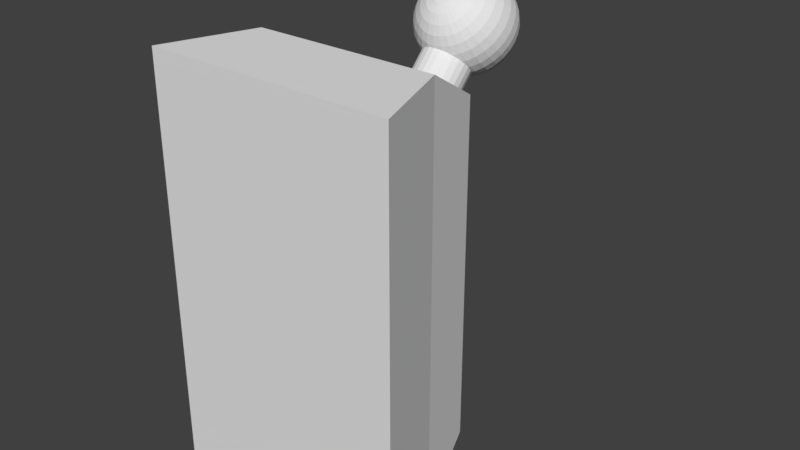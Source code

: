 # Source: Lever.blend  (saved by Blender 2.77.0; exported with 4.5.12 LTS)
import bpy
from mathutils import Matrix  # noqa: F401  (used for matrix-valued properties, if any)

bpy.ops.wm.read_factory_settings(use_empty=True)
scene = bpy.context.scene
scene.name = 'Scene'

# ---- collections
col_collection_1 = bpy.data.collections.new('Collection 1'); scene.collection.children.link(col_collection_1)

# ---- materials (node trees are filled in below, after node groups)
mat_metal = bpy.data.materials.new('Metal')
mat_metal.alpha_threshold = 0.0
mat_metal.use_transparent_shadow = False
mat_metal.roughness = 0.5
mat_red = bpy.data.materials.new('Red')
mat_red.alpha_threshold = 0.0
mat_red.use_transparent_shadow = False
mat_red.roughness = 0.5

# ---- material node trees

# ---- world
world_world = bpy.data.worlds.new('World'); scene.world = world_world
world_world.color = (0.05088, 0.05088, 0.05088)
world_world.use_sun_shadow = False
world_world.sun_shadow_jitter_overblur = 0.0
world_world.cycles.sampling_method = 'MANUAL'

# ---- meshes
me_cube = bpy.data.meshes.new('Cube')
me_cube.from_pydata([(-0.5917, 0.0, -1.0), (-0.5917, 0.0, 1.0), (-0.4406, 0.431, -1.0), (-0.4406, 0.431, 1.0), (0.5917, 0.0, -1.0), (0.5917, 0.0, 1.0), (0.4406, 0.431, -1.0), (0.4406, 0.431, 1.0), (-0.3568, 0.7641, 0.8099), (-0.3568, 0.7641, -0.8099), (0.3568, 0.7641, 0.8099), (0.3568, 0.7641, -0.8099), (-0.1397, 0.4011, 0.5905), (-0.1397, 0.4011, -0.5905), (0.1397, 0.4011, 0.5905), (0.1397, 0.4011, -0.5905)], [], [(1, 3, 2, 0), (6, 2, 9, 11), (7, 5, 4, 6), (5, 1, 0, 4), (0, 2, 6, 4), (5, 7, 3, 1), (9, 8, 12, 13), (3, 7, 10, 8), (2, 3, 8, 9), (7, 6, 11, 10), (11, 9, 13, 15), (8, 10, 14, 12), (10, 11, 15, 14), (13, 12, 14, 15)])
me_cube.use_remesh_preserve_volume = False
me_cube.use_remesh_preserve_attributes = False
me_cube.use_mirror_vertex_groups = False
me_cube.update()
me_cylinder = bpy.data.meshes.new('Cylinder')
me_cylinder.from_pydata([(-0.04381, 1.288, 0.2258), (-0.08674, 1.288, 0.2128), (-0.1263, 1.288, 0.1916), (-0.161, 1.288, 0.1632), (-0.1895, 1.288, 0.1285), (-0.2106, 1.288, 0.0889), (-0.2236, 1.288, 0.04596), (-0.228, 1.288, 0.001311), (-0.2236, 1.288, -0.04334), (-0.2106, 1.288, -0.08628), (-0.1895, 1.288, -0.1258), (-0.161, 1.288, -0.1605), (-0.1263, 1.288, -0.189), (-0.08674, 1.288, -0.2101), (-0.04381, 1.288, -0.2232), (-0.04295, 1.297, 0.2258), (-0.08506, 1.305, 0.2128), (-0.1239, 1.313, 0.1916), (-0.1579, 1.32, 0.1632), (-0.1858, 1.325, 0.1285), (-0.2065, 1.329, 0.0889), (-0.2193, 1.332, 0.04596), (-0.2236, 1.333, 0.001311), (-0.2193, 1.332, -0.04334), (-0.2065, 1.329, -0.08628), (-0.1858, 1.325, -0.1258), (-0.1579, 1.32, -0.1605), (-0.1239, 1.313, -0.189), (-0.08506, 1.305, -0.2101), (-0.04295, 1.297, -0.2232), (-0.04041, 1.305, 0.2258), (-0.08007, 1.322, 0.2128), (-0.1166, 1.337, 0.1916), (-0.1487, 1.35, 0.1632), (-0.175, 1.361, 0.1285), (-0.1945, 1.369, 0.0889), (-0.2065, 1.374, 0.04596), (-0.2106, 1.376, 0.001311), (-0.2065, 1.374, -0.04334), (-0.1945, 1.369, -0.08628), (-0.175, 1.361, -0.1258), (-0.1487, 1.35, -0.1605), (-0.1166, 1.337, -0.189), (-0.08007, 1.322, -0.2101), (-0.04041, 1.305, -0.2232), (-0.03628, 1.313, 0.2258), (-0.07198, 1.337, 0.2128), (-0.1049, 1.359, 0.1916), (-0.1337, 1.378, 0.1632), (-0.1574, 1.394, 0.1285), (-0.175, 1.405, 0.0889), (-0.1858, 1.413, 0.04596), (-0.1895, 1.415, 0.001311), (-0.1858, 1.413, -0.04334), (-0.175, 1.405, -0.08628), (-0.1574, 1.394, -0.1258), (-0.1337, 1.378, -0.1605), (-0.1049, 1.359, -0.189), (-0.07198, 1.337, -0.2101), (-0.03628, 1.313, -0.2232), (-0.03073, 1.32, 0.2258), (-0.06109, 1.35, 0.2128), (-0.08907, 1.378, 0.1916), (-0.1136, 1.402, 0.1632), (-0.1337, 1.423, 0.1285), (-0.1487, 1.438, 0.0889), (-0.1579, 1.447, 0.04596), (-0.161, 1.45, 0.001311), (-0.1579, 1.447, -0.04334), (-0.1487, 1.438, -0.08628), (-0.1337, 1.423, -0.1258), (-0.1136, 1.402, -0.1605), (-0.08907, 1.378, -0.189), (-0.06109, 1.35, -0.2101), (-0.03073, 1.32, -0.2232), (-0.02396, 1.325, 0.2258), (-0.04781, 1.361, 0.2128), (-0.0698, 1.394, 0.1916), (-0.08907, 1.423, 0.1632), (-0.1049, 1.446, 0.1285), (-0.1166, 1.464, 0.0889), (-0.1239, 1.475, 0.04596), (-0.1263, 1.478, 0.001311), (-0.1239, 1.475, -0.04334), (-0.1166, 1.464, -0.08628), (-0.1049, 1.446, -0.1258), (-0.08907, 1.423, -0.1605), (-0.0698, 1.394, -0.189), (-0.04781, 1.361, -0.2101), (-0.02396, 1.325, -0.2232), (-0.01624, 1.329, 0.2258), (-0.03267, 1.369, 0.2128), (-0.04781, 1.405, 0.1916), (-0.06109, 1.438, 0.1632), (-0.07198, 1.464, 0.1285), (-0.08007, 1.483, 0.0889), (-0.08506, 1.495, 0.04596), (-0.08674, 1.499, 0.001311), (-0.08506, 1.495, -0.04334), (-0.08007, 1.483, -0.08628), (-0.07198, 1.464, -0.1258), (-0.06109, 1.438, -0.1605), (-0.04781, 1.405, -0.189), (-0.03267, 1.369, -0.2101), (-0.01624, 1.329, -0.2232), (-0.007864, 1.332, 0.2258), (-0.01624, 1.374, 0.2128), (-0.02396, 1.413, 0.1916), (-0.03073, 1.447, 0.1632), (-0.03628, 1.475, 0.1285), (-0.04041, 1.495, 0.0889), (-0.04295, 1.508, 0.04596), (-0.04381, 1.512, 0.001311), (-0.04295, 1.508, -0.04334), (-0.04041, 1.495, -0.08628), (-0.03628, 1.475, -0.1258), (-0.03073, 1.447, -0.1605), (-0.02396, 1.413, -0.189), (-0.01624, 1.374, -0.2101), (-0.007864, 1.332, -0.2232), (0.000847, 1.333, 0.2258), (0.000847, 1.376, 0.2128), (0.000847, 1.415, 0.1916), (0.000847, 1.45, 0.1632), (0.000847, 1.478, 0.1285), (0.000847, 1.499, 0.0889), (0.000847, 1.512, 0.04596), (0.000847, 1.517, 0.001311), (0.000847, 1.512, -0.04334), (0.000847, 1.499, -0.08628), (0.000847, 1.478, -0.1258), (0.000847, 1.45, -0.1605), (0.000847, 1.415, -0.189), (0.000847, 1.376, -0.2101), (0.000847, 1.333, -0.2232), (0.009558, 1.332, 0.2258), (0.01793, 1.374, 0.2128), (0.02565, 1.413, 0.1916), (0.03242, 1.447, 0.1632), (0.03797, 1.475, 0.1285), (0.0421, 1.495, 0.0889), (0.04464, 1.508, 0.04596), (0.0455, 1.512, 0.001311), (0.04464, 1.508, -0.04334), (0.0421, 1.495, -0.08628), (0.03797, 1.475, -0.1258), (0.03242, 1.447, -0.1605), (0.02565, 1.413, -0.189), (0.01793, 1.374, -0.2101), (0.009558, 1.332, -0.2232), (0.01793, 1.329, 0.2258), (0.03437, 1.369, 0.2128), (0.04951, 1.405, 0.1916), (0.06278, 1.438, 0.1632), (0.07367, 1.464, 0.1285), (0.08177, 1.483, 0.0889), (0.08675, 1.495, 0.04596), (0.08844, 1.499, 0.001311), (0.08675, 1.495, -0.04334), (0.08177, 1.483, -0.08628), (0.07367, 1.464, -0.1258), (0.06278, 1.438, -0.1605), (0.04951, 1.405, -0.189), (0.03437, 1.369, -0.2101), (0.01793, 1.329, -0.2232), (0.02565, 1.325, 0.2258), (0.04951, 1.361, 0.2128), (0.07149, 1.394, 0.1916), (0.09076, 1.423, 0.1632), (0.1066, 1.446, 0.1285), (0.1183, 1.464, 0.0889), (0.1256, 1.475, 0.04596), (0.128, 1.478, 0.001311), (0.1256, 1.475, -0.04334), (0.1183, 1.464, -0.08628), (0.1066, 1.446, -0.1258), (0.09076, 1.423, -0.1605), (0.07149, 1.394, -0.189), (0.04951, 1.361, -0.2101), (0.02565, 1.325, -0.2232), (0.03242, 1.32, 0.2258), (0.06278, 1.35, 0.2128), (0.09076, 1.378, 0.1916), (0.1153, 1.402, 0.1632), (0.1354, 1.423, 0.1285), (0.1504, 1.438, 0.0889), (0.1596, 1.447, 0.04596), (0.1627, 1.45, 0.001311), (0.1596, 1.447, -0.04334), (0.1504, 1.438, -0.08628), (0.1354, 1.423, -0.1258), (0.1153, 1.402, -0.1605), (0.09076, 1.378, -0.189), (0.06278, 1.35, -0.2101), (0.03242, 1.32, -0.2232), (0.03797, 1.313, 0.2258), (0.07367, 1.337, 0.2128), (0.1066, 1.359, 0.1916), (0.1354, 1.378, 0.1632), (0.1591, 1.394, 0.1285), (0.1767, 1.405, 0.0889), (0.1875, 1.413, 0.04596), (0.1912, 1.415, 0.001311), (0.1875, 1.413, -0.04334), (0.1767, 1.405, -0.08628), (0.1591, 1.394, -0.1258), (0.1354, 1.378, -0.1605), (0.1066, 1.359, -0.189), (0.07367, 1.337, -0.2101), (0.03797, 1.313, -0.2232), (0.0421, 1.305, 0.2258), (0.08177, 1.322, 0.2128), (0.1183, 1.337, 0.1916), (0.1504, 1.35, 0.1632), (0.1767, 1.361, 0.1285), (0.1962, 1.369, 0.0889), (0.2082, 1.374, 0.04596), (0.2123, 1.376, 0.001311), (0.2082, 1.374, -0.04334), (0.1962, 1.369, -0.08628), (0.1767, 1.361, -0.1258), (0.1504, 1.35, -0.1605), (0.1183, 1.337, -0.189), (0.08177, 1.322, -0.2101), (0.0421, 1.305, -0.2232), (0.04464, 1.297, 0.2258), (0.08675, 1.305, 0.2128), (0.1256, 1.313, 0.1916), (0.1596, 1.32, 0.1632), (0.1875, 1.325, 0.1285), (0.2082, 1.329, 0.0889), (0.221, 1.332, 0.04596), (0.2253, 1.333, 0.001311), (0.221, 1.332, -0.04334), (0.2082, 1.329, -0.08628), (0.1875, 1.325, -0.1258), (0.1596, 1.32, -0.1605), (0.1256, 1.313, -0.189), (0.08675, 1.305, -0.2101), (0.04464, 1.297, -0.2232), (0.0455, 1.288, 0.2258), (0.08844, 1.288, 0.2128), (0.128, 1.288, 0.1916), (0.1627, 1.288, 0.1632), (0.1912, 1.288, 0.1285), (0.2123, 1.288, 0.0889), (0.2253, 1.288, 0.04596), (0.2297, 1.288, 0.001311), (0.2253, 1.288, -0.04334), (0.2123, 1.288, -0.08628), (0.1912, 1.288, -0.1258), (0.1627, 1.288, -0.1605), (0.128, 1.288, -0.189), (0.08844, 1.288, -0.2101), (0.0455, 1.288, -0.2232), (0.04464, 1.279, 0.2258), (0.08675, 1.271, 0.2128), (0.1256, 1.263, 0.1916), (0.1596, 1.256, 0.1632), (0.1875, 1.251, 0.1285), (0.2082, 1.247, 0.0889), (0.221, 1.244, 0.04596), (0.2253, 1.243, 0.001311), (0.221, 1.244, -0.04334), (0.2082, 1.247, -0.08628), (0.1875, 1.251, -0.1258), (0.1596, 1.256, -0.1605), (0.1256, 1.263, -0.189), (0.08675, 1.271, -0.2101), (0.04464, 1.279, -0.2232), (0.0421, 1.271, 0.2258), (0.08177, 1.254, 0.2128), (0.1183, 1.239, 0.1916), (0.1504, 1.226, 0.1632), (0.1767, 1.215, 0.1285), (0.1962, 1.207, 0.0889), (0.2082, 1.202, 0.04596), (0.2123, 1.2, 0.001311), (0.2082, 1.202, -0.04334), (0.1962, 1.207, -0.08628), (0.1767, 1.215, -0.1258), (0.1504, 1.226, -0.1605), (0.1183, 1.239, -0.189), (0.08177, 1.254, -0.2101), (0.0421, 1.271, -0.2232), (0.03797, 1.263, 0.2258), (0.07367, 1.239, 0.2128), (0.1066, 1.217, 0.1916), (0.1354, 1.198, 0.1632), (0.1591, 1.182, 0.1285), (0.1767, 1.171, 0.0889), (0.1875, 1.163, 0.04596), (0.1912, 1.161, 0.001311), (0.1875, 1.163, -0.04334), (0.1767, 1.171, -0.08628), (0.1591, 1.182, -0.1258), (0.1354, 1.198, -0.1605), (0.1066, 1.217, -0.189), (0.07367, 1.239, -0.2101), (0.03797, 1.263, -0.2232), (0.03242, 1.256, 0.2258), (0.06278, 1.226, 0.2128), (0.09076, 1.198, 0.1916), (0.1153, 1.174, 0.1632), (0.1354, 1.153, 0.1285), (0.1504, 1.138, 0.0889), (0.1596, 1.129, 0.04596), (0.1627, 1.126, 0.001311), (0.1596, 1.129, -0.04334), (0.1504, 1.138, -0.08628), (0.1354, 1.153, -0.1258), (0.1153, 1.174, -0.1605), (0.09076, 1.198, -0.189), (0.06278, 1.226, -0.2101), (0.03242, 1.256, -0.2232), (0.02565, 1.251, 0.2258), (0.04951, 1.215, 0.2128), (0.07149, 1.182, 0.1916), (0.09076, 1.153, 0.1632), (0.1066, 1.13, 0.1285), (0.1183, 1.112, 0.0889), (0.1256, 1.101, 0.04596), (0.128, 1.098, 0.001311), (0.1256, 1.101, -0.04334), (0.1183, 1.112, -0.08628), (0.1066, 1.13, -0.1258), (0.09076, 1.153, -0.1605), (0.07149, 1.182, -0.189), (0.04951, 1.215, -0.2101), (0.02565, 1.251, -0.2232), (0.000847, 1.288, -0.2276), (0.01793, 1.247, 0.2258), (0.03437, 1.207, 0.2128), (0.04951, 1.171, 0.1916), (0.06278, 1.138, 0.1632), (0.07367, 1.112, 0.1285), (0.08177, 1.093, 0.0889), (0.08675, 1.081, 0.04596), (0.08844, 1.077, 0.001311), (0.08675, 1.081, -0.04334), (0.08177, 1.093, -0.08628), (0.07367, 1.112, -0.1258), (0.06278, 1.138, -0.1605), (0.04951, 1.171, -0.189), (0.03437, 1.207, -0.2101), (0.01793, 1.247, -0.2232), (0.009558, 1.244, 0.2258), (0.01793, 1.202, 0.2128), (0.02565, 1.163, 0.1916), (0.03242, 1.129, 0.1632), (0.03797, 1.101, 0.1285), (0.0421, 1.081, 0.0889), (0.04464, 1.068, 0.04596), (0.0455, 1.064, 0.001311), (0.04464, 1.068, -0.04334), (0.0421, 1.081, -0.08628), (0.03797, 1.101, -0.1258), (0.03242, 1.129, -0.1605), (0.02565, 1.163, -0.189), (0.01793, 1.202, -0.2101), (0.009558, 1.244, -0.2232), (0.000847, 1.243, 0.2258), (0.000847, 1.2, 0.2128), (0.000847, 1.161, 0.1916), (0.000847, 1.126, 0.1632), (0.000847, 1.098, 0.1285), (0.000847, 1.077, 0.0889), (0.000847, 1.064, 0.04596), (0.000847, 1.059, 0.001311), (0.000847, 1.064, -0.04334), (0.000847, 1.077, -0.08628), (0.000847, 1.098, -0.1258), (0.000847, 1.126, -0.1605), (0.000847, 1.161, -0.189), (0.000847, 1.2, -0.2101), (0.000847, 1.243, -0.2232), (-0.007864, 1.244, 0.2258), (-0.01624, 1.202, 0.2128), (-0.02396, 1.163, 0.1916), (-0.03073, 1.129, 0.1632), (-0.03628, 1.101, 0.1285), (-0.04041, 1.081, 0.0889), (-0.04295, 1.068, 0.04596), (-0.04381, 1.064, 0.001311), (-0.04295, 1.068, -0.04334), (-0.04041, 1.081, -0.08628), (-0.03628, 1.101, -0.1258), (-0.03073, 1.129, -0.1605), (-0.02396, 1.163, -0.189), (-0.01624, 1.202, -0.2101), (-0.007864, 1.244, -0.2232), (-0.01624, 1.247, 0.2258), (-0.03267, 1.207, 0.2128), (-0.04781, 1.171, 0.1916), (-0.06109, 1.138, 0.1632), (-0.07198, 1.112, 0.1285), (-0.08007, 1.093, 0.0889), (-0.08506, 1.081, 0.04596), (-0.08674, 1.077, 0.001311), (-0.08506, 1.081, -0.04334), (-0.08007, 1.093, -0.08628), (-0.07198, 1.112, -0.1258), (-0.06109, 1.138, -0.1605), (-0.04781, 1.171, -0.189), (-0.03267, 1.207, -0.2101), (-0.01624, 1.247, -0.2232), (-0.02396, 1.251, 0.2258), (-0.04781, 1.215, 0.2128), (-0.0698, 1.182, 0.1916), (-0.08907, 1.153, 0.1632), (-0.1049, 1.13, 0.1285), (-0.1166, 1.112, 0.0889), (-0.1239, 1.101, 0.04596), (-0.1263, 1.098, 0.001311), (-0.1239, 1.101, -0.04334), (-0.1166, 1.112, -0.08628), (-0.1049, 1.13, -0.1258), (-0.08907, 1.153, -0.1605), (-0.0698, 1.182, -0.189), (-0.04781, 1.215, -0.2101), (-0.02396, 1.251, -0.2232), (-0.03073, 1.256, 0.2258), (-0.06109, 1.226, 0.2128), (-0.08907, 1.198, 0.1916), (-0.1136, 1.174, 0.1632), (-0.1337, 1.153, 0.1285), (-0.1487, 1.138, 0.0889), (-0.1579, 1.129, 0.04596), (-0.161, 1.126, 0.001311), (-0.1579, 1.129, -0.04334), (-0.1487, 1.138, -0.08628), (-0.1337, 1.153, -0.1258), (-0.1136, 1.174, -0.1605), (-0.08907, 1.198, -0.189), (-0.06109, 1.226, -0.2101), (-0.03073, 1.256, -0.2232), (-0.03628, 1.263, 0.2258), (-0.07198, 1.239, 0.2128), (-0.1049, 1.217, 0.1916), (-0.1337, 1.198, 0.1632), (-0.1574, 1.182, 0.1285), (-0.175, 1.171, 0.0889), (-0.1858, 1.163, 0.04596), (-0.1895, 1.161, 0.001311), (-0.1858, 1.163, -0.04334), (-0.175, 1.171, -0.08628), (-0.1574, 1.182, -0.1258), (-0.1337, 1.198, -0.1605), (-0.1049, 1.217, -0.189), (-0.07198, 1.239, -0.2101), (-0.03628, 1.263, -0.2232), (0.0008469, 1.288, 0.2302), (-0.04041, 1.271, 0.2258), (-0.08007, 1.254, 0.2128), (-0.1166, 1.239, 0.1916), (-0.1487, 1.226, 0.1632), (-0.175, 1.215, 0.1285), (-0.1945, 1.207, 0.0889), (-0.2065, 1.202, 0.04596), (-0.2106, 1.2, 0.001311), (-0.2065, 1.202, -0.04334), (-0.1945, 1.207, -0.08628), (-0.175, 1.215, -0.1258), (-0.1487, 1.226, -0.1605), (-0.1166, 1.239, -0.189), (-0.08007, 1.254, -0.2101), (-0.04041, 1.271, -0.2232), (-0.04295, 1.279, 0.2258), (-0.08506, 1.271, 0.2128), (-0.1239, 1.263, 0.1916), (-0.1579, 1.256, 0.1632), (-0.1858, 1.251, 0.1285), (-0.2065, 1.247, 0.0889), (-0.2193, 1.244, 0.04596), (-0.2236, 1.243, 0.001311), (-0.2193, 1.244, -0.04334), (-0.2065, 1.247, -0.08628), (-0.1858, 1.251, -0.1258), (-0.1579, 1.256, -0.1605), (-0.1239, 1.263, -0.189), (-0.08506, 1.271, -0.2101), (-0.04295, 1.279, -0.2232), (0.0008468, 1.129, 0.118), (0.0008468, -0.006766, 0.118), (0.03106, 1.129, 0.1141), (0.03106, -0.006766, 0.1141), (0.05921, 1.129, 0.1024), (0.05921, -0.006766, 0.1024), (0.08338, 1.129, 0.08384), (0.08338, -0.006766, 0.08384), (0.1019, 1.129, 0.05967), (0.1019, -0.006766, 0.05967), (0.1136, 1.129, 0.03152), (0.1136, -0.006766, 0.03152), (0.1176, 1.129, 0.001311), (0.1176, -0.006766, 0.001311), (0.1136, 1.129, -0.0289), (0.1136, -0.006766, -0.0289), (0.1019, 1.129, -0.05705), (0.1019, -0.006766, -0.05705), (0.08338, 1.129, -0.08122), (0.08338, -0.006766, -0.08122), (0.05921, 1.129, -0.09977), (0.05921, -0.006766, -0.09977), (0.03106, 1.129, -0.1114), (0.03106, -0.006766, -0.1114), (0.0008468, 1.129, -0.1154), (0.0008468, -0.006766, -0.1154), (-0.02936, 1.129, -0.1114), (-0.02936, -0.006766, -0.1114), (-0.05751, 1.129, -0.09977), (-0.05751, -0.006766, -0.09977), (-0.08169, 1.129, -0.08122), (-0.08169, -0.006766, -0.08122), (-0.1002, 1.129, -0.05705), (-0.1002, -0.006766, -0.05705), (-0.1119, 1.129, -0.0289), (-0.1119, -0.006766, -0.0289), (-0.1159, 1.129, 0.001311), (-0.1159, -0.006766, 0.001311), (-0.1119, 1.129, 0.03152), (-0.1119, -0.006766, 0.03152), (-0.1002, 1.129, 0.05967), (-0.1002, -0.006766, 0.05967), (-0.08169, 1.129, 0.08384), (-0.08169, -0.006766, 0.08384), (-0.05751, 1.129, 0.1024), (-0.05751, -0.006766, 0.1024), (-0.02936, 1.129, 0.1141), (-0.02936, -0.006766, 0.1141)], [], [(6, 5, 20, 21), (14, 13, 28, 29), (7, 6, 21, 22), (0, 451, 15), (330, 14, 29), (8, 7, 22, 23), (1, 0, 15, 16), (9, 8, 23, 24), (2, 1, 16, 17), (10, 9, 24, 25), (3, 2, 17, 18), (11, 10, 25, 26), (4, 3, 18, 19), (12, 11, 26, 27), (5, 4, 19, 20), (13, 12, 27, 28), (27, 26, 41, 42), (20, 19, 34, 35), (28, 27, 42, 43), (21, 20, 35, 36), (29, 28, 43, 44), (22, 21, 36, 37), (15, 451, 30), (330, 29, 44), (23, 22, 37, 38), (16, 15, 30, 31), (24, 23, 38, 39), (17, 16, 31, 32), (25, 24, 39, 40), (18, 17, 32, 33), (26, 25, 40, 41), (19, 18, 33, 34), (39, 38, 53, 54), (32, 31, 46, 47), (40, 39, 54, 55), (33, 32, 47, 48), (41, 40, 55, 56), (34, 33, 48, 49), (42, 41, 56, 57), (35, 34, 49, 50), (43, 42, 57, 58), (36, 35, 50, 51), (44, 43, 58, 59), (37, 36, 51, 52), (30, 451, 45), (330, 44, 59), (38, 37, 52, 53), (31, 30, 45, 46), (58, 57, 72, 73), (51, 50, 65, 66), (59, 58, 73, 74), (52, 51, 66, 67), (45, 451, 60), (330, 59, 74), (53, 52, 67, 68), (46, 45, 60, 61), (54, 53, 68, 69), (47, 46, 61, 62), (55, 54, 69, 70), (48, 47, 62, 63), (56, 55, 70, 71), (49, 48, 63, 64), (57, 56, 71, 72), (50, 49, 64, 65), (62, 61, 76, 77), (70, 69, 84, 85), (63, 62, 77, 78), (71, 70, 85, 86), (64, 63, 78, 79), (72, 71, 86, 87), (65, 64, 79, 80), (73, 72, 87, 88), (66, 65, 80, 81), (74, 73, 88, 89), (67, 66, 81, 82), (60, 451, 75), (330, 74, 89), (68, 67, 82, 83), (61, 60, 75, 76), (69, 68, 83, 84), (81, 80, 95, 96), (89, 88, 103, 104), (82, 81, 96, 97), (75, 451, 90), (330, 89, 104), (83, 82, 97, 98), (76, 75, 90, 91), (84, 83, 98, 99), (77, 76, 91, 92), (85, 84, 99, 100), (78, 77, 92, 93), (86, 85, 100, 101), (79, 78, 93, 94), (87, 86, 101, 102), (80, 79, 94, 95), (88, 87, 102, 103), (100, 99, 114, 115), (93, 92, 107, 108), (101, 100, 115, 116), (94, 93, 108, 109), (102, 101, 116, 117), (95, 94, 109, 110), (103, 102, 117, 118), (96, 95, 110, 111), (104, 103, 118, 119), (97, 96, 111, 112), (90, 451, 105), (330, 104, 119), (98, 97, 112, 113), (91, 90, 105, 106), (99, 98, 113, 114), (92, 91, 106, 107), (119, 118, 133, 134), (112, 111, 126, 127), (105, 451, 120), (330, 119, 134), (113, 112, 127, 128), (106, 105, 120, 121), (114, 113, 128, 129), (107, 106, 121, 122), (115, 114, 129, 130), (108, 107, 122, 123), (116, 115, 130, 131), (109, 108, 123, 124), (117, 116, 131, 132), (110, 109, 124, 125), (118, 117, 132, 133), (111, 110, 125, 126), (123, 122, 137, 138), (131, 130, 145, 146), (124, 123, 138, 139), (132, 131, 146, 147), (125, 124, 139, 140), (133, 132, 147, 148), (126, 125, 140, 141), (134, 133, 148, 149), (127, 126, 141, 142), (120, 451, 135), (330, 134, 149), (128, 127, 142, 143), (121, 120, 135, 136), (129, 128, 143, 144), (122, 121, 136, 137), (130, 129, 144, 145), (142, 141, 156, 157), (135, 451, 150), (330, 149, 164), (143, 142, 157, 158), (136, 135, 150, 151), (144, 143, 158, 159), (137, 136, 151, 152), (145, 144, 159, 160), (138, 137, 152, 153), (146, 145, 160, 161), (139, 138, 153, 154), (147, 146, 161, 162), (140, 139, 154, 155), (148, 147, 162, 163), (141, 140, 155, 156), (149, 148, 163, 164), (161, 160, 175, 176), (154, 153, 168, 169), (162, 161, 176, 177), (155, 154, 169, 170), (163, 162, 177, 178), (156, 155, 170, 171), (164, 163, 178, 179), (157, 156, 171, 172), (150, 451, 165), (330, 164, 179), (158, 157, 172, 173), (151, 150, 165, 166), (159, 158, 173, 174), (152, 151, 166, 167), (160, 159, 174, 175), (153, 152, 167, 168), (330, 179, 194), (173, 172, 187, 188), (166, 165, 180, 181), (174, 173, 188, 189), (167, 166, 181, 182), (175, 174, 189, 190), (168, 167, 182, 183), (176, 175, 190, 191), (169, 168, 183, 184), (177, 176, 191, 192), (170, 169, 184, 185), (178, 177, 192, 193), (171, 170, 185, 186), (179, 178, 193, 194), (172, 171, 186, 187), (165, 451, 180), (192, 191, 206, 207), (185, 184, 199, 200), (193, 192, 207, 208), (186, 185, 200, 201), (194, 193, 208, 209), (187, 186, 201, 202), (180, 451, 195), (330, 194, 209), (188, 187, 202, 203), (181, 180, 195, 196), (189, 188, 203, 204), (182, 181, 196, 197), (190, 189, 204, 205), (183, 182, 197, 198), (191, 190, 205, 206), (184, 183, 198, 199), (196, 195, 210, 211), (204, 203, 218, 219), (197, 196, 211, 212), (205, 204, 219, 220), (198, 197, 212, 213), (206, 205, 220, 221), (199, 198, 213, 214), (207, 206, 221, 222), (200, 199, 214, 215), (208, 207, 222, 223), (201, 200, 215, 216), (209, 208, 223, 224), (202, 201, 216, 217), (195, 451, 210), (330, 209, 224), (203, 202, 217, 218), (215, 214, 229, 230), (223, 222, 237, 238), (216, 215, 230, 231), (224, 223, 238, 239), (217, 216, 231, 232), (210, 451, 225), (330, 224, 239), (218, 217, 232, 233), (211, 210, 225, 226), (219, 218, 233, 234), (212, 211, 226, 227), (220, 219, 234, 235), (213, 212, 227, 228), (221, 220, 235, 236), (214, 213, 228, 229), (222, 221, 236, 237), (234, 233, 248, 249), (227, 226, 241, 242), (235, 234, 249, 250), (228, 227, 242, 243), (236, 235, 250, 251), (229, 228, 243, 244), (237, 236, 251, 252), (230, 229, 244, 245), (238, 237, 252, 253), (231, 230, 245, 246), (239, 238, 253, 254), (232, 231, 246, 247), (225, 451, 240), (330, 239, 254), (233, 232, 247, 248), (226, 225, 240, 241), (253, 252, 267, 268), (246, 245, 260, 261), (254, 253, 268, 269), (247, 246, 261, 262), (240, 451, 255), (330, 254, 269), (248, 247, 262, 263), (241, 240, 255, 256), (249, 248, 263, 264), (242, 241, 256, 257), (250, 249, 264, 265), (243, 242, 257, 258), (251, 250, 265, 266), (244, 243, 258, 259), (252, 251, 266, 267), (245, 244, 259, 260), (257, 256, 271, 272), (265, 264, 279, 280), (258, 257, 272, 273), (266, 265, 280, 281), (259, 258, 273, 274), (267, 266, 281, 282), (260, 259, 274, 275), (268, 267, 282, 283), (261, 260, 275, 276), (269, 268, 283, 284), (262, 261, 276, 277), (255, 451, 270), (330, 269, 284), (263, 262, 277, 278), (256, 255, 270, 271), (264, 263, 278, 279), (276, 275, 290, 291), (284, 283, 298, 299), (277, 276, 291, 292), (270, 451, 285), (330, 284, 299), (278, 277, 292, 293), (271, 270, 285, 286), (279, 278, 293, 294), (272, 271, 286, 287), (280, 279, 294, 295), (273, 272, 287, 288), (281, 280, 295, 296), (274, 273, 288, 289), (282, 281, 296, 297), (275, 274, 289, 290), (283, 282, 297, 298), (295, 294, 309, 310), (288, 287, 302, 303), (296, 295, 310, 311), (289, 288, 303, 304), (297, 296, 311, 312), (290, 289, 304, 305), (298, 297, 312, 313), (291, 290, 305, 306), (299, 298, 313, 314), (292, 291, 306, 307), (285, 451, 300), (330, 299, 314), (293, 292, 307, 308), (286, 285, 300, 301), (294, 293, 308, 309), (287, 286, 301, 302), (314, 313, 328, 329), (307, 306, 321, 322), (300, 451, 315), (330, 314, 329), (308, 307, 322, 323), (301, 300, 315, 316), (309, 308, 323, 324), (302, 301, 316, 317), (310, 309, 324, 325), (303, 302, 317, 318), (311, 310, 325, 326), (304, 303, 318, 319), (312, 311, 326, 327), (305, 304, 319, 320), (313, 312, 327, 328), (306, 305, 320, 321), (326, 325, 341, 342), (319, 318, 334, 335), (327, 326, 342, 343), (320, 319, 335, 336), (328, 327, 343, 344), (321, 320, 336, 337), (329, 328, 344, 345), (322, 321, 337, 338), (315, 451, 331), (330, 329, 345), (323, 322, 338, 339), (316, 315, 331, 332), (324, 323, 339, 340), (317, 316, 332, 333), (325, 324, 340, 341), (318, 317, 333, 334), (331, 451, 346), (330, 345, 360), (339, 338, 353, 354), (332, 331, 346, 347), (340, 339, 354, 355), (333, 332, 347, 348), (341, 340, 355, 356), (334, 333, 348, 349), (342, 341, 356, 357), (335, 334, 349, 350), (343, 342, 357, 358), (336, 335, 350, 351), (344, 343, 358, 359), (337, 336, 351, 352), (345, 344, 359, 360), (338, 337, 352, 353), (350, 349, 364, 365), (358, 357, 372, 373), (351, 350, 365, 366), (359, 358, 373, 374), (352, 351, 366, 367), (360, 359, 374, 375), (353, 352, 367, 368), (346, 451, 361), (330, 360, 375), (354, 353, 368, 369), (347, 346, 361, 362), (355, 354, 369, 370), (348, 347, 362, 363), (356, 355, 370, 371), (349, 348, 363, 364), (357, 356, 371, 372), (369, 368, 383, 384), (362, 361, 376, 377), (370, 369, 384, 385), (363, 362, 377, 378), (371, 370, 385, 386), (364, 363, 378, 379), (372, 371, 386, 387), (365, 364, 379, 380), (373, 372, 387, 388), (366, 365, 380, 381), (374, 373, 388, 389), (367, 366, 381, 382), (375, 374, 389, 390), (368, 367, 382, 383), (361, 451, 376), (330, 375, 390), (388, 387, 402, 403), (381, 380, 395, 396), (389, 388, 403, 404), (382, 381, 396, 397), (390, 389, 404, 405), (383, 382, 397, 398), (376, 451, 391), (330, 390, 405), (384, 383, 398, 399), (377, 376, 391, 392), (385, 384, 399, 400), (378, 377, 392, 393), (386, 385, 400, 401), (379, 378, 393, 394), (387, 386, 401, 402), (380, 379, 394, 395), (392, 391, 406, 407), (400, 399, 414, 415), (393, 392, 407, 408), (401, 400, 415, 416), (394, 393, 408, 409), (402, 401, 416, 417), (395, 394, 409, 410), (403, 402, 417, 418), (396, 395, 410, 411), (404, 403, 418, 419), (397, 396, 411, 412), (405, 404, 419, 420), (398, 397, 412, 413), (391, 451, 406), (330, 405, 420), (399, 398, 413, 414), (411, 410, 425, 426), (419, 418, 433, 434), (412, 411, 426, 427), (420, 419, 434, 435), (413, 412, 427, 428), (406, 451, 421), (330, 420, 435), (414, 413, 428, 429), (407, 406, 421, 422), (415, 414, 429, 430), (408, 407, 422, 423), (416, 415, 430, 431), (409, 408, 423, 424), (417, 416, 431, 432), (410, 409, 424, 425), (418, 417, 432, 433), (430, 429, 444, 445), (423, 422, 437, 438), (431, 430, 445, 446), (424, 423, 438, 439), (432, 431, 446, 447), (425, 424, 439, 440), (433, 432, 447, 448), (426, 425, 440, 441), (434, 433, 448, 449), (427, 426, 441, 442), (435, 434, 449, 450), (428, 427, 442, 443), (421, 451, 436), (330, 435, 450), (429, 428, 443, 444), (422, 421, 436, 437), (449, 448, 464, 465), (442, 441, 457, 458), (450, 449, 465, 466), (443, 442, 458, 459), (436, 451, 452), (330, 450, 466), (444, 443, 459, 460), (437, 436, 452, 453), (445, 444, 460, 461), (438, 437, 453, 454), (446, 445, 461, 462), (439, 438, 454, 455), (447, 446, 462, 463), (440, 439, 455, 456), (448, 447, 463, 464), (441, 440, 456, 457), (462, 461, 476, 477), (455, 454, 469, 470), (463, 462, 477, 478), (456, 455, 470, 471), (464, 463, 478, 479), (457, 456, 471, 472), (465, 464, 479, 480), (458, 457, 472, 473), (466, 465, 480, 481), (459, 458, 473, 474), (452, 451, 467), (330, 466, 481), (460, 459, 474, 475), (453, 452, 467, 468), (461, 460, 475, 476), (454, 453, 468, 469), (481, 480, 13, 14), (474, 473, 6, 7), (467, 451, 0), (330, 481, 14), (475, 474, 7, 8), (468, 467, 0, 1), (476, 475, 8, 9), (469, 468, 1, 2), (477, 476, 9, 10), (470, 469, 2, 3), (478, 477, 10, 11), (471, 470, 3, 4), (479, 478, 11, 12), (472, 471, 4, 5), (480, 479, 12, 13), (473, 472, 5, 6), (482, 483, 485, 484), (484, 485, 487, 486), (486, 487, 489, 488), (488, 489, 491, 490), (490, 491, 493, 492), (492, 493, 495, 494), (494, 495, 497, 496), (496, 497, 499, 498), (498, 499, 501, 500), (500, 501, 503, 502), (502, 503, 505, 504), (504, 505, 507, 506), (506, 507, 509, 508), (508, 509, 511, 510), (510, 511, 513, 512), (512, 513, 515, 514), (514, 515, 517, 516), (516, 517, 519, 518), (518, 519, 521, 520), (520, 521, 523, 522), (522, 523, 525, 524), (524, 525, 527, 526), (485, 483, 529, 527, 525, 523, 521, 519, 517, 515, 513, 511, 509, 507, 505, 503, 501, 499, 497, 495, 493, 491, 489, 487), (526, 527, 529, 528), (528, 529, 483, 482), (482, 484, 486, 488, 490, 492, 494, 496, 498, 500, 502, 504, 506, 508, 510, 512, 514, 516, 518, 520, 522, 524, 526, 528)])
me_cylinder.polygons.foreach_set('material_index', [1, 1, 1, 1, 1, 1, 1, 1, 1, 1, 1, 1, 1, 1, 1, 1, 1, 1, 1, 1, 1, 1, 1, 1, 1, 1, 1, 1, 1, 1, 1, 1, 1, 1, 1, 1, 1, 1, 1, 1, 1, 1, 1, 1, 1, 1, 1, 1, 1, 1, 1, 1, 1, 1, 1, 1, 1, 1, 1, 1, 1, 1, 1, 1, 1, 1, 1, 1, 1, 1, 1, 1, 1, 1, 1, 1, 1, 1, 1, 1, 1, 1, 1, 1, 1, 1, 1, 1, 1, 1, 1, 1, 1, 1, 1, 1, 1, 1, 1, 1, 1, 1, 1, 1, 1, 1, 1, 1, 1, 1, 1, 1, 1, 1, 1, 1, 1, 1, 1, 1, 1, 1, 1, 1, 1, 1, 1, 1, 1, 1, 1, 1, 1, 1, 1, 1, 1, 1, 1, 1, 1, 1, 1, 1, 1, 1, 1, 1, 1, 1, 1, 1, 1, 1, 1, 1, 1, 1, 1, 1, 1, 1, 1, 1, 1, 1, 1, 1, 1, 1, 1, 1, 1, 1, 1, 1, 1, 1, 1, 1, 1, 1, 1, 1, 1, 1, 1, 1, 1, 1, 1, 1, 1, 1, 1, 1, 1, 1, 1, 1, 1, 1, 1, 1, 1, 1, 1, 1, 1, 1, 1, 1, 1, 1, 1, 1, 1, 1, 1, 1, 1, 1, 1, 1, 1, 1, 1, 1, 1, 1, 1, 1, 1, 1, 1, 1, 1, 1, 1, 1, 1, 1, 1, 1, 1, 1, 1, 1, 1, 1, 1, 1, 1, 1, 1, 1, 1, 1, 1, 1, 1, 1, 1, 1, 1, 1, 1, 1, 1, 1, 1, 1, 1, 1, 1, 1, 1, 1, 1, 1, 1, 1, 1, 1, 1, 1, 1, 1, 1, 1, 1, 1, 1, 1, 1, 1, 1, 1, 1, 1, 1, 1, 1, 1, 1, 1, 1, 1, 1, 1, 1, 1, 1, 1, 1, 1, 1, 1, 1, 1, 1, 1, 1, 1, 1, 1, 1, 1, 1, 1, 1, 1, 1, 1, 1, 1, 1, 1, 1, 1, 1, 1, 1, 1, 1, 1, 1, 1, 1, 1, 1, 1, 1, 1, 1, 1, 1, 1, 1, 1, 1, 1, 1, 1, 1, 1, 1, 1, 1, 1, 1, 1, 1, 1, 1, 1, 1, 1, 1, 1, 1, 1, 1, 1, 1, 1, 1, 1, 1, 1, 1, 1, 1, 1, 1, 1, 1, 1, 1, 1, 1, 1, 1, 1, 1, 1, 1, 1, 1, 1, 1, 1, 1, 1, 1, 1, 1, 1, 1, 1, 1, 1, 1, 1, 1, 1, 1, 1, 1, 1, 1, 1, 1, 1, 1, 1, 1, 1, 1, 1, 1, 1, 1, 1, 1, 1, 1, 1, 1, 1, 1, 1, 1, 1, 1, 1, 1, 1, 1, 1, 1, 1, 1, 1, 1, 1, 1, 1, 1, 1, 1, 1, 1, 1, 1, 1, 1, 1, 1, 1, 1, 1, 1, 1, 1, 1, 1, 1, 1, 1, 1, 1, 1, 1, 1, 1, 1, 1, 1, 1, 1, 1, 1, 1, 1, 1, 1, 1, 1, 1, 1, 1, 0, 0, 0, 0, 0, 0, 0, 0, 0, 0, 0, 0, 0, 0, 0, 0, 0, 0, 0, 0, 0, 0, 0, 0, 0, 0])
me_cylinder.materials.append(mat_metal)
me_cylinder.materials.append(mat_red)
me_cylinder.use_remesh_preserve_volume = False
me_cylinder.use_remesh_preserve_attributes = False
me_cylinder.use_mirror_vertex_groups = False
me_cylinder.update()

# ---- objects
ob_leverbase = bpy.data.objects.new('LeverBase', me_cube)
ob_lever = bpy.data.objects.new('Lever', me_cylinder)

# ---- transforms, parenting, visibility, modifiers, constraints
ob_leverbase.location = (0.0, 0.0, 0.0)
ob_leverbase.lineart.crease_threshold = 0.0
ob_lever.parent = ob_leverbase
ob_lever.location = (-0.0008468, 0.3152, -0.001311)
ob_lever.rotation_euler = (0.8014, -0.0, 0.0)
ob_lever.lineart.crease_threshold = 0.0

# ---- collection membership
col_collection_1.objects.link(ob_leverbase)
col_collection_1.objects.link(ob_lever)

# ---- scene / render settings (as saved in the file)
scene.frame_start = 1; scene.frame_end = 40; scene.frame_set(1)
scene.render.engine = 'BLENDER_EEVEE_NEXT'
scene.render.resolution_percentage = 50
scene.render.dither_intensity = 0.0
scene.cycles.use_denoising = False
scene.cycles.samples = 128
scene.cycles.sampling_pattern = 'TABULATED_SOBOL'
scene.cycles.light_sampling_threshold = 0.0
scene.cycles.use_adaptive_sampling = False
scene.cycles.use_light_tree = False
scene.cycles.blur_glossy = 0.0
scene.cycles.sample_clamp_indirect = 0.0
scene.view_settings.view_transform = 'Standard'
bpy.context.view_layer.update()

# ---- added for rendering (the .blend has no active camera and no usable light): camera, sun
cam_auto = bpy.data.cameras.new('AutoCamera')
cam_auto.lens = 50.0
cam_auto.sensor_width = 36.0
cam_auto.clip_end = 1000.0
ob_auto_camera = bpy.data.objects.new('AutoCamera', cam_auto)
scene.collection.objects.link(ob_auto_camera)
ob_auto_camera.location = (2.74605, -2.52829, 2.32106)
ob_auto_camera.rotation_euler = (1.09748, -7.21219e-08, 0.694738)
scene.camera = ob_auto_camera
light_auto_sun = bpy.data.lights.new('AutoSun', 'SUN')
light_auto_sun.energy = 3.0
light_auto_sun.angle = 0.0523599
ob_auto_sun = bpy.data.objects.new('AutoSun', light_auto_sun)
scene.collection.objects.link(ob_auto_sun)
ob_auto_sun.rotation_euler = (0.872665, 0.174533, 0.523599)
bpy.context.view_layer.update()
